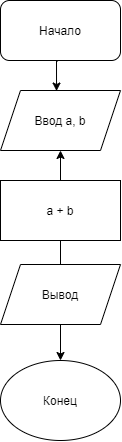

The diagram above was exported from draw.io. Its source (the exported page's mxGraphModel, read from the mxfile embedded in the PNG):
<mxGraphModel dx="563" dy="349" grid="1" gridSize="10" guides="1" tooltips="1" connect="1" arrows="1" fold="1" page="1" pageScale="1" pageWidth="827" pageHeight="1169" math="0" shadow="0">
  <root>
    <mxCell id="WIyWlLk6GJQsqaUBKTNV-0" />
    <mxCell id="WIyWlLk6GJQsqaUBKTNV-1" parent="WIyWlLk6GJQsqaUBKTNV-0" />
    <mxCell id="y6MobFgG8BaBrXeKD1ZM-5" value="" style="edgeStyle=orthogonalEdgeStyle;rounded=0;orthogonalLoop=1;jettySize=auto;html=1;" edge="1" parent="WIyWlLk6GJQsqaUBKTNV-1" source="y6MobFgG8BaBrXeKD1ZM-1" target="y6MobFgG8BaBrXeKD1ZM-4">
      <mxGeometry relative="1" as="geometry" />
    </mxCell>
    <mxCell id="y6MobFgG8BaBrXeKD1ZM-3" value="Начало" style="rounded=1;whiteSpace=wrap;html=1;" vertex="1" parent="WIyWlLk6GJQsqaUBKTNV-1">
      <mxGeometry x="350" y="260" width="120" height="60" as="geometry" />
    </mxCell>
    <mxCell id="y6MobFgG8BaBrXeKD1ZM-8" value="" style="edgeStyle=orthogonalEdgeStyle;rounded=0;orthogonalLoop=1;jettySize=auto;html=1;exitX=0.475;exitY=1.009;exitDx=0;exitDy=0;exitPerimeter=0;entryX=0.467;entryY=0.009;entryDx=0;entryDy=0;entryPerimeter=0;" edge="1" parent="WIyWlLk6GJQsqaUBKTNV-1" source="y6MobFgG8BaBrXeKD1ZM-3" target="y6MobFgG8BaBrXeKD1ZM-4">
      <mxGeometry relative="1" as="geometry" />
    </mxCell>
    <mxCell id="y6MobFgG8BaBrXeKD1ZM-4" value="Ввод a, b" style="shape=parallelogram;perimeter=parallelogramPerimeter;whiteSpace=wrap;html=1;fixedSize=1;" vertex="1" parent="WIyWlLk6GJQsqaUBKTNV-1">
      <mxGeometry x="350" y="350" width="120" height="60" as="geometry" />
    </mxCell>
    <mxCell id="y6MobFgG8BaBrXeKD1ZM-10" value="" style="edgeStyle=orthogonalEdgeStyle;rounded=0;orthogonalLoop=1;jettySize=auto;html=1;" edge="1" parent="WIyWlLk6GJQsqaUBKTNV-1" source="y6MobFgG8BaBrXeKD1ZM-1" target="y6MobFgG8BaBrXeKD1ZM-9">
      <mxGeometry relative="1" as="geometry" />
    </mxCell>
    <mxCell id="y6MobFgG8BaBrXeKD1ZM-1" value="a + b" style="rounded=0;whiteSpace=wrap;html=1;" vertex="1" parent="WIyWlLk6GJQsqaUBKTNV-1">
      <mxGeometry x="350" y="440" width="120" height="60" as="geometry" />
    </mxCell>
    <mxCell id="y6MobFgG8BaBrXeKD1ZM-9" value="Конец" style="ellipse;whiteSpace=wrap;html=1;" vertex="1" parent="WIyWlLk6GJQsqaUBKTNV-1">
      <mxGeometry x="350" y="620" width="120" height="80" as="geometry" />
    </mxCell>
    <mxCell id="y6MobFgG8BaBrXeKD1ZM-11" value="Вывод" style="shape=parallelogram;perimeter=parallelogramPerimeter;whiteSpace=wrap;html=1;fixedSize=1;" vertex="1" parent="WIyWlLk6GJQsqaUBKTNV-1">
      <mxGeometry x="350" y="524" width="120" height="60" as="geometry" />
    </mxCell>
  </root>
</mxGraphModel>